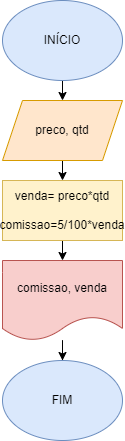

The diagram above was exported from draw.io. Its source (the exported page's mxGraphModel, read from the mxfile embedded in the PNG):
<mxGraphModel dx="1114" dy="616" grid="1" gridSize="10" guides="1" tooltips="1" connect="1" arrows="1" fold="1" page="1" pageScale="1" pageWidth="827" pageHeight="1169" math="0" shadow="0">
  <root>
    <mxCell id="0" />
    <mxCell id="1" parent="0" />
    <mxCell id="vh8iA8XBKWSLPayLJXiu-10" style="edgeStyle=orthogonalEdgeStyle;rounded=0;orthogonalLoop=1;jettySize=auto;html=1;exitX=0.5;exitY=1;exitDx=0;exitDy=0;entryX=0.5;entryY=0;entryDx=0;entryDy=0;" edge="1" parent="1" source="vh8iA8XBKWSLPayLJXiu-1" target="vh8iA8XBKWSLPayLJXiu-9">
      <mxGeometry relative="1" as="geometry" />
    </mxCell>
    <mxCell id="vh8iA8XBKWSLPayLJXiu-1" value="INÍCIO" style="ellipse;whiteSpace=wrap;html=1;fillColor=#dae8fc;strokeColor=#6c8ebf;" vertex="1" parent="1">
      <mxGeometry x="354" y="40" width="120" height="80" as="geometry" />
    </mxCell>
    <mxCell id="vh8iA8XBKWSLPayLJXiu-6" style="edgeStyle=orthogonalEdgeStyle;rounded=0;orthogonalLoop=1;jettySize=auto;html=1;exitX=0.5;exitY=1;exitDx=0;exitDy=0;entryX=0.5;entryY=0;entryDx=0;entryDy=0;" edge="1" parent="1" source="vh8iA8XBKWSLPayLJXiu-2" target="vh8iA8XBKWSLPayLJXiu-3">
      <mxGeometry relative="1" as="geometry" />
    </mxCell>
    <mxCell id="vh8iA8XBKWSLPayLJXiu-2" value="venda= preco*qtd&lt;br&gt;&lt;br&gt;comissao=5/100*venda" style="rounded=0;whiteSpace=wrap;html=1;fillColor=#fff2cc;strokeColor=#d6b656;" vertex="1" parent="1">
      <mxGeometry x="354" y="220" width="120" height="60" as="geometry" />
    </mxCell>
    <mxCell id="vh8iA8XBKWSLPayLJXiu-8" style="edgeStyle=orthogonalEdgeStyle;rounded=0;orthogonalLoop=1;jettySize=auto;html=1;" edge="1" parent="1" source="vh8iA8XBKWSLPayLJXiu-3" target="vh8iA8XBKWSLPayLJXiu-4">
      <mxGeometry relative="1" as="geometry" />
    </mxCell>
    <mxCell id="vh8iA8XBKWSLPayLJXiu-3" value="comissao, venda" style="shape=document;whiteSpace=wrap;html=1;boundedLbl=1;fillColor=#f8cecc;strokeColor=#b85450;" vertex="1" parent="1">
      <mxGeometry x="354" y="300" width="120" height="80" as="geometry" />
    </mxCell>
    <mxCell id="vh8iA8XBKWSLPayLJXiu-4" value="FIM" style="ellipse;whiteSpace=wrap;html=1;fillColor=#dae8fc;strokeColor=#6c8ebf;" vertex="1" parent="1">
      <mxGeometry x="354" y="400" width="120" height="80" as="geometry" />
    </mxCell>
    <mxCell id="vh8iA8XBKWSLPayLJXiu-11" style="edgeStyle=orthogonalEdgeStyle;rounded=0;orthogonalLoop=1;jettySize=auto;html=1;exitX=0.5;exitY=1;exitDx=0;exitDy=0;entryX=0.5;entryY=0;entryDx=0;entryDy=0;" edge="1" parent="1" source="vh8iA8XBKWSLPayLJXiu-9" target="vh8iA8XBKWSLPayLJXiu-2">
      <mxGeometry relative="1" as="geometry" />
    </mxCell>
    <mxCell id="vh8iA8XBKWSLPayLJXiu-9" value="preco, qtd" style="shape=parallelogram;perimeter=parallelogramPerimeter;whiteSpace=wrap;html=1;fixedSize=1;fillColor=#ffe6cc;strokeColor=#d79b00;" vertex="1" parent="1">
      <mxGeometry x="354" y="140" width="120" height="60" as="geometry" />
    </mxCell>
  </root>
</mxGraphModel>